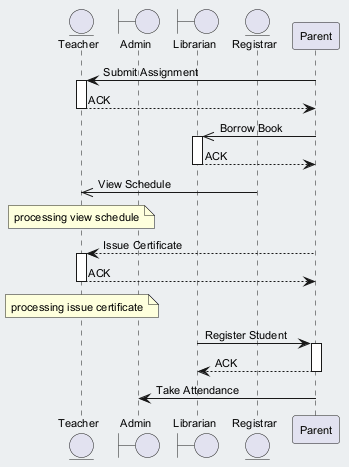

The diagram above was rendered by PlantUML. Its source (embedded in the PNG):
@startuml
skinparam backgroundColor #ECEFF1
skinparam classBackgroundColor #FFFFFF
skinparam classBorderColor #455A64
skinparam defaultFontSize 11
entity "Teacher" as T
boundary "Admin" as A
boundary "Librarian" as L
entity "Registrar" as R
participant "Parent" as P
P -> T : Submit Assignment
activate T
T --> P : ACK
deactivate T
P ->> L : Borrow Book
activate L
L --> P : ACK
deactivate L
R ->> T : View Schedule
note over T : processing view schedule
P --> T : Issue Certificate
activate T
T --> P : ACK
deactivate T
note over T : processing issue certificate
L -> P : Register Student
activate P
P --> L : ACK
deactivate P
P -> A : Take Attendance
@enduml